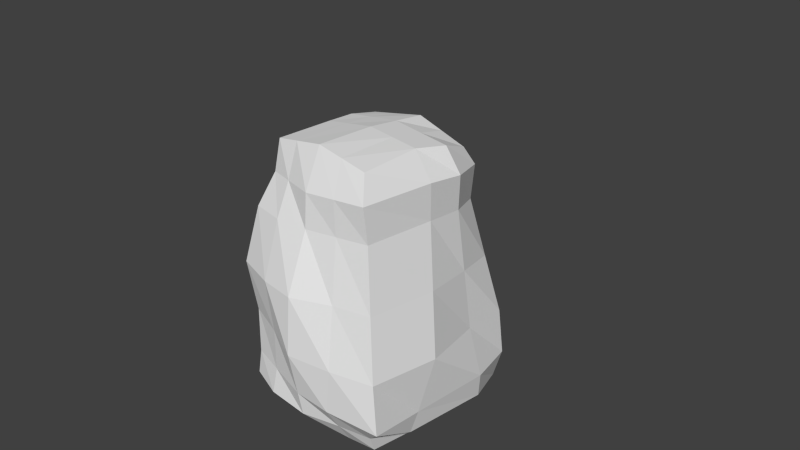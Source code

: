 # Source: rockTile_src.blend  (saved by Blender 2.68.0; exported with 4.5.12 LTS)
import bpy
from mathutils import Matrix  # noqa: F401  (used for matrix-valued properties, if any)

bpy.ops.wm.read_factory_settings(use_empty=True)
scene = bpy.context.scene
scene.name = 'Scene'

# ---- collections
col_collection_1 = bpy.data.collections.new('Collection 1'); scene.collection.children.link(col_collection_1)
col_collection_1.hide_render = True
col_collection_1.hide_viewport = True
col_collection_2 = bpy.data.collections.new('Collection 2'); scene.collection.children.link(col_collection_2)

# ---- world
world_world = bpy.data.worlds.new('World'); scene.world = world_world
world_world.color = (0.05088, 0.05088, 0.05088)
world_world.use_sun_shadow = False
world_world.sun_shadow_jitter_overblur = 0.0
world_world.cycles.sampling_method = 'MANUAL'
world_world.cycles.sample_map_resolution = 256

# ---- cameras
cam_camera = bpy.data.cameras.new('Camera')
cam_camera.clip_end = 100.0
cam_camera.lens = 35.0
cam_camera.sensor_width = 32.0
cam_camera.sensor_height = 18.0
cam_camera.ortho_scale = 7.314
cam_camera.dof.focus_distance = 0.0
cam_camera.dof.aperture_fstop = 128.0

# ---- meshes
me_cube_001 = bpy.data.meshes.new('Cube.001')
me_cube_001.from_pydata([(-1.153, 0.7609, 0.007735), (1.005, -0.5001, 0.2115), (0.185, 1.044, 0.9638), (0.4373, 1.018, 0.6416), (0.4997, 1.005, 0.6419), (0.7626, 1.134, 0.2157), (1.042, 0.1889, 0.6439), (0.9874, 1.014, 0.2055), (0.7114, 1.052, 0.6428), (1.043, 0.5657, 0.2126), (1.03, 0.3139, 0.642), (1.045, 0.4414, 0.2131), (0.9805, 0.9418, 0.2055), (1.038, -1.035, -0.2142), (1.034, -0.06129, -0.2131), (1.164, -0.1221, -0.6254), (1.007, -0.2498, -0.0004602), (1.065, -0.373, -0.2122), (1.194, -0.9208, -0.7752), (1.282, -1.095, -1.156), (0.8434, -1.263, -0.6201), (1.271, -0.3423, -1.243), (1.324, -0.7278, -1.452), (1.271, -0.7928, -0.8779), (1.105, -1.098, -0.6432), (1.179, -0.96, -0.7508), (1.308, -1.071, -1.189), (1.344, -0.626, -1.012), (1.244, -1.17, -1.1), (0.8677, 0.8927, 0.6213), (0.9965, 0.6682, 0.6351), (1.008, 0.5603, 0.6399), (1.041, 0.3141, 1.073), (1.049, 0.1876, 1.075), (0.867, 0.883, 1.041), (0.4957, 1.003, 1.07), (-0.00221, 0.7355, 1.676), (0.2495, 0.4996, 1.71), (-0.4988, 0.2501, 1.709), (-0.25, 0.5, 1.711), (-0.8287, 0.2339, 1.593), (-0.6791, 0.2496, 1.645), (-0.5382, -1.274, 0.02812), (-0.6384, 0.6381, 1.625), (-1.108, -0.508, 0.01137), (-0.9775, 0.9509, 0.6264), (-0.8731, -0.6449, 1.211), (-0.6746, -0.8757, 1.227), (-0.751, 0.9328, 1.052), (-1.12, -0.8058, 0.4372), (-0.9978, -0.2501, 1.282), (-0.4811, -0.919, 1.264), (-0.8569, -0.8568, 1.202), (-0.8768, 0.8578, 1.039), (-0.6951, -0.7171, 1.633), (-0.8386, -0.7211, 1.409), (-0.7132, -0.7909, 1.395), (-0.8063, -0.6513, 1.534), (-0.6588, -0.8471, 1.578), (-0.7883, -0.7636, 1.385), (7.358e-09, -1.0, 1.283), (-0.2496, -0.747, 1.708), (-0.6806, -0.2378, 1.617), (-0.25, -0.25, 1.711), (-0.7091, 0.9703, 0.8414), (-0.2522, 1.058, 0.8551), (-0.8792, 0.8528, 0.8207), (-0.3727, 0.9906, 1.282), (-0.4843, 0.9339, 1.64), (-0.7915, 0.4617, 1.601), (-0.9098, 0.6714, 1.249), (-0.9938, 0.2496, 1.28), (-1.069, 0.7768, 0.4272), (-0.7795, 0.8869, 1.255), (-0.9057, 1.016, 0.4282), (-0.9674, 0.4891, 1.267), (-0.8887, 0.8813, 1.253), (-0.6447, 0.9137, 1.451), (-0.125, 1.0, 1.283), (1.061, 0.506, -0.0009769), (1.009, 1.043, -0.001321), (0.4994, 1.0, 0.8557), (-0.5098, 1.221, -0.83), (0.5051, 1.2, -0.8546), (1.124, 0.8169, -0.8494), (0.9597, 0.6896, 0.8374), (1.029, 0.2507, 0.8567), (1.009, 2.185e-05, -0.0005641), (1.012, -0.1202, 0.4286), (1.009, -0.2499, 0.8565), (0.8961, -0.8755, 0.847), (0.8329, 0.8579, 0.8305), (-0.0008205, 1.034, 0.8555), (-0.0003031, 1.106, -0.8588), (0.996, -0.3734, 1.283), (0.4989, 0.499, 1.709), (-0.06186, 1.041, 0.6397), (1.054, 0.3775, 1.289), (0.8762, 0.4868, 1.616), (-7.339e-07, 0.5, 1.711), (0.4617, 0.9093, 1.577), (0.9039, -0.4788, 1.62), (0.4948, -0.9387, 1.653), (0.5, 0.0, 1.711), (0.4969, 1.155, 0.002975), (0.7423, 1.067, 0.4255), (0.6909, 0.9427, 1.243), (0.25, 1.0, 1.283), (0.6977, -0.9496, 1.256), (0.9212, 0.8277, 0.4137), (0.9217, 0.807, 1.247), (-0.1244, 1.041, 0.4248), (0.9079, 0.9105, 1.24), (0.4876, 0.9993, 1.277), (0.0, 1.0, 1.283), (0.9406, 0.6581, 1.444), (0.2474, 0.739, 1.691), (0.7188, 0.2504, 1.666), (-0.2489, 0.7188, 1.648), (0.6451, 0.6535, 1.547), (0.7143, -0.7239, 1.662), (1.002, -0.4949, 0.8557), (0.9933, -0.5598, 1.068), (0.9474, -0.4751, 0.4263), (0.9114, -0.5936, 1.272), (0.8709, -0.6925, 1.26), (0.9182, -0.9431, 1.258), (0.8049, -0.6912, 1.341), (0.8104, -0.62, 1.437), (0.4936, -0.9773, 1.276), (0.2499, -0.9866, 1.281), (0.2528, -0.7173, 1.636), (1.035, -0.339, 0.7504), (1.069, 0.1244, 1.293), (1.035, -0.06308, 1.072), (0.7154, -0.249, 1.656), (-0.4915, -0.7389, 1.695), (-0.2402, -0.8827, 1.621), (-0.1244, -0.9772, 1.488), (-0.3715, -0.9593, 1.474), (-0.6056, -0.9609, 1.471), (8.5e-05, -0.7457, 1.706), (0.2522, -0.9336, 1.468), (0.1274, -0.9517, 1.475), (0.255, -0.8788, 1.605), (0.4952, -0.7131, 1.607), (0.5817, -0.9458, 1.465), (0.8316, -0.6747, 1.594), (0.7974, -0.7052, 1.399), (0.25, -0.4997, 1.71), (0.25, 0.25, 1.711), (-0.25, 0.25, 1.711), (0.25, -0.25, 1.711), (0.125, -0.25, 1.711), (0.0, 0.25, 1.711), (0.25, 0.0, 1.711), (0.0, -0.25, 1.711), (-0.2488, 8.371e-05, 1.709), (0.7231, -0.4944, 1.649), (-0.2417, -0.4945, 1.701), (0.9782, -0.1854, 1.474), (0.8824, -0.2382, 1.605), (0.7187, 0.00289, 1.677), (1.011, -0.1251, 1.285), (0.9822, 0.06417, 1.479), (0.9843, 0.1886, 1.484), (0.9401, 0.2529, 1.662), (0.968, 0.4366, 1.476), (-0.9637, 0.001616, 1.24), (-0.8713, -0.5611, 1.391), (-0.6802, -0.484, 1.628), (-0.4905, -0.2444, 1.699), (-0.8722, -0.2393, 1.585), (0.4995, 0.2496, 1.71), (1.022, 0.6222, 1.283), (0.25, -1.0, 1.07), (0.3749, -0.9936, 1.068), (0.5, -0.25, 1.711), (0.6198, -0.9928, 1.068), (0.927, -0.8285, 1.062), (0.9667, -0.4286, 1.068), (0.9991, -0.3123, 1.07), (0.6024, 1.051, 1.078), (0.9306, 0.9567, 0.4106), (0.6922, 1.038, 0.8547), (0.7735, 0.9213, 1.051), (0.7916, 0.9384, 0.6248), (0.3709, 1.055, 1.072), (0.2362, 0.9558, 1.627), (0.4786, 0.7016, 1.637), (0.8749, 0.8339, 0.6225), (0.8727, 0.8302, 1.043), (1.001, 0.6188, 0.4251), (1.039, 0.5572, 1.069), (1.008, 0.4988, 0.854), (0.9065, 0.7474, 0.6304), (1.02, 0.6586, 1.061), (0.9411, 0.7445, 1.051), (0.1228, 0.9855, 1.462), (0.5607, 0.8551, 1.361), (0.7276, 0.9838, 0.9534), (1.009, -0.2401, 0.4276), (0.9417, -0.9218, 0.4221), (0.7056, -0.9024, 0.4191), (0.5495, -1.309, -0.8365), (-0.016, -1.468, -0.8544), (0.4964, -1.072, 0.004475), (-0.2804, -1.2, -0.4174), (0.2491, -1.068, 0.4305), (-0.2495, -1.117, 0.4575), (0.3717, -1.03, 0.2141), (0.002572, -1.088, 0.4464), (0.6942, -0.8996, 0.6362), (0.9367, -0.6773, 0.6335), (1.023, -0.7602, 0.2123), (1.041, -0.2434, 0.2118), (1.038, -0.3036, 0.6435), (1.014, -0.5002, -0.0004488), (1.214, 0.001573, -0.8269), (1.131, 0.2515, -0.8343), (1.322, -0.004652, -1.923), (1.111, 0.5042, -0.8512), (1.143, 1.192, -0.8479), (0.5592, 0.5494, -2.312), (0.5457, 1.293, -1.874), (0.9292, 1.311, -1.34), (1.239, 1.017, -1.294), (1.037, -0.3731, 0.1057), (1.054, -0.5025, -0.4268), (1.113, -0.2457, -0.424), (1.012, -0.7551, -0.2147), (1.191, -1.144, -0.8497), (1.27, -0.9962, -0.9607), (0.7968, -1.207, -0.4064), (0.8406, -1.237, -1.317), (1.042, -1.056, -0.4277), (0.5139, -1.295, -0.4003), (0.2274, -1.393, -0.3925), (-0.03672, -1.414, -0.3871), (1.099, -0.9263, -0.5361), (0.2282, -1.411, -0.1675), (1.12, -0.8467, -0.5887), (1.179, -0.7165, -0.6827), (0.5893, -0.588, -2.254), (1.349, -0.8673, -1.079), (1.3, -0.5599, -1.301), (-0.2829, -0.5738, -2.4), (1.361, -1.008, -1.249), (0.5039, -1.136, -1.825), (0.01314, -0.596, -2.395), (-0.6188, -1.293, -1.857), (1.172, -0.5173, -1.958), (0.249, -1.226, -1.295), (-0.2693, -1.293, -1.317), (0.3621, -1.266, -1.567), (-0.006266, -1.28, -1.31), (1.294, -1.195, -1.35), (1.346, -1.146, -1.417), (0.2981, -0.872, -2.182), (0.7499, -1.008, -0.001481), (1.237, -0.6527, -0.7287), (1.31, -0.856, -0.9444), (1.339, -0.3847, -0.9448), (1.227, -0.2447, -0.6229), (1.304, -0.3136, -0.7802), (1.374, -1.081, -1.482), (1.348, -0.8956, -1.603), (1.343, -1.145, -1.559), (0.89, -1.319, -0.8338), (0.8341, -0.8673, -2.122), (1.368, -0.2606, -1.744), (1.363, 0.5501, -1.264), (1.259, 0.00661, -1.354), (1.241, -0.1246, -1.185), (1.318, -0.2554, -1.059), (1.142, 0.003742, -0.6227), (1.058, -0.1226, -0.4255), (1.053, 0.3765, -0.425), (1.013, 0.2503, -0.427), (1.008, 0.1256, -0.4267), (1.092, -0.2464, -0.3204), (1.154, 0.2527, -1.04), (1.334, 0.6956, -1.26), (1.125, 0.066, -0.625), (1.082, -0.309, -0.2129), (1.024, 0.1871, -0.2132), (1.059, 0.3114, -0.2118), (1.043, 0.1255, 0.0005711), (1.059, 0.1875, 0.2149), (1.054, 0.1272, 0.4311), (1.028, 0.3767, 0.4272), (1.059, -0.02631, 0.5413), (1.049, 0.09379, 0.1076), (1.025, 0.03137, 0.1072), (1.018, 0.438, 0.6403), (1.065, -0.05743, 0.6501), (1.333, 0.2713, -1.661), (1.297, 0.5437, -1.849), (1.288, 0.8544, -1.272), (1.182, 1.152, -1.306), (1.373, 0.7168, -1.73), (0.9364, 0.9284, -2.051), (1.396, 0.9362, -1.59), (1.376, 1.031, -1.59), (1.207, 0.4545, -1.033), (1.196, 0.7453, -1.045), (1.095, 0.567, -0.6423), (1.066, 0.6313, -0.4282), (0.7805, 1.169, -0.4281), (1.103, 0.952, -0.4257), (1.08, 1.084, -0.4256), (1.091, 0.535, -0.534), (1.061, 0.8334, -0.2152), (1.028, 0.3139, 0.2141), (1.032, 0.6901, 0.2135), (0.241, 1.112, -0.4269), (0.2725, 1.185, -1.322), (0.5931, 1.285, -1.347), (0.5036, 1.169, -0.4277), (0.006615, 1.121, -1.302), (0.001382, 1.134, -0.4199), (0.8514, 1.255, -0.8497), (0.2758, 1.246, -1.823), (0.2499, 1.128, -0.86), (0.9343, 1.254, -1.833), (0.2513, 1.108, 0.004843), (0.2504, 1.047, 0.4269), (0.3746, 1.034, 0.4274), (0.4994, 1.009, 0.428), (0.2499, 1.006, 0.8557), (1.019, 1.189, -0.6368), (0.9956, 1.214, -1.066), (0.6622, 1.197, -1.073), (0.3787, 1.131, -0.6436), (0.1248, 1.047, -1.072), (0.638, 1.232, -0.6402), (1.168, 1.289, -1.594), (0.3775, 1.094, -1.076), (0.638, 1.234, -0.2109), (0.7649, 1.186, 0.003209), (1.084, 0.7621, -0.0008786), (0.8135, 1.388, -1.621), (0.6155, 1.047, 0.6446), (0.4253, 1.366, -1.604), (0.3736, 1.14, -0.2111), (0.8694, 1.05, 0.2087), (0.1214, 1.116, -0.6446), (0.8973, 1.103, -0.2153), (0.6241, 1.105, 0.2173), (1.347, 1.109, -1.587), (0.375, 1.0, 0.6417), (0.1242, 1.044, 1.07), (0.1256, 1.018, 0.6411), (-0.2364, 1.205, -0.4075), (-0.8, 1.265, -0.8299), (-0.3745, 1.074, 0.4257), (-0.6295, 1.049, 0.4281), (-0.4904, 1.26, -0.4016), (0.0006872, 1.028, 0.4265), (0.06211, 1.019, 0.3199), (-0.03173, 1.039, 0.3182), (-0.3124, 1.011, 0.2139), (-0.6891, 1.041, 0.2159), (-1.057, 1.1, -0.8446), (-1.216, 0.5088, 0.02438), (-1.203, 0.8422, -0.4167), (-0.9177, 1.104, -0.4146), (-0.6307, 1.265, -0.403), (-1.059, 1.032, 0.4294), (-0.6897, 1.132, -0.205), (-1.051, 1.043, -0.4212), (0.9255, -0.9258, 1.061), (-0.7513, 1.045, 0.003098), (-0.2476, 1.03, 0.003037), (-0.1162, 1.113, -0.2025), (-1.06, 0.8982, -0.2095), (0.1249, 1.148, -0.2058), (-1.07, 0.8952, 0.2157), (0.1238, 1.031, 0.2133), (-0.3666, 1.102, -0.2008), (-0.09525, 1.048, 0.9622), (-0.5715, 1.083, 0.6438), (-0.5381, 0.9298, 1.057), (-0.4959, 1.006, 0.8526), (-0.2427, 1.196, -0.6265), (-0.2456, 1.101, -0.8462), (-0.3626, 1.23, -0.619), (-0.1241, 1.027, -1.067), (-0.2489, 1.093, -1.295), (-0.5804, 0.5734, -2.184), (-0.8848, 0.571, -2.169), (-0.5041, 1.262, -1.882), (-1.16, 0.5479, -1.783), (-0.7864, 1.136, -1.291), (-1.258, 0.9159, -1.365), (-0.9648, 1.116, -1.32), (-1.305, 0.7636, -1.603), (-0.6367, 1.215, -1.59), (-1.124, 1.109, -1.331), (-0.2497, 1.078, -1.06), (0.1584, 1.288, -1.583), (-0.1026, 1.259, -1.605), (-0.2408, 1.281, -1.895), (-0.5056, 1.118, -1.278), (-0.6466, 1.234, -1.042), (-0.3652, 1.261, -1.609), (-0.3803, 1.16, -1.049), (-0.7781, 1.143, -1.792), (-1.022, 1.148, -1.57), (-0.6973, 0.9318, -2.098), (-0.9002, 0.8997, -2.048), (-0.4032, 1.031, -2.097), (-0.02243, 0.5629, -2.356), (-0.2596, 1.054, -2.092), (-0.2677, 0.2551, -2.264), (0.2814, 0.9929, -2.097), (-1.044, 0.8441, -1.799), (-0.5394, 0.9791, -2.082), (-0.2803, 0.5304, -2.168), (-0.5397, 0.2771, -2.137), (-1.171, 0.8308, -1.775), (-1.251, 1.038, -1.591), (-1.071, 0.9354, -1.074), (-0.6482, 1.29, -0.6116), (-0.9776, 0.709, 0.8471), (-0.9999, 0.6248, 0.6417), (-1.059, 0.2499, 0.4265), (-1.27, 0.2588, -0.4108), (-1.084, -0.2505, 0.4315), (-1.342, -0.248, -0.3902), (-1.07, 0.312, 0.3192), (-1.103, 0.3745, 0.2187), (-1.06, 0.001026, 0.4284), (-1.254, 0.2503, 0.04472), (-1.224, -0.2647, 0.05459), (-1.076, 0.892, 0.6391), (-1.099, 0.6271, 0.2158), (-0.8758, 0.7416, 1.034), (-1.086, 0.5757, 0.323), (-0.9969, 0.3748, 1.068), (-1.029, 0.3749, 0.6411), (-1.339, -0.1041, -0.6195), (-1.422, -0.05749, -1.49), (-0.1883, 1.05, 0.64), (-1.179, -0.8354, -0.4157), (-1.172, -1.084, -0.8493), (-1.201, -0.9535, -1.069), (-1.04, -0.5095, -2.124), (-1.34, -0.5061, -1.813), (-1.288, -0.8702, -1.343), (-0.9346, -1.252, -1.362), (-0.7409, -0.8877, -2.177), (-1.449, -0.6619, -1.635), (-1.197, -0.5039, -0.4118), (-1.083, -0.2761, -1.117), (-1.301, -0.2388, -1.877), (-1.155, -0.887, -1.887), (-1.293, -1.147, -1.484), (-1.218, -1.153, -1.341), (-1.149, -1.045, -1.133), (-0.6927, -0.248, -2.155), (-1.069, 0.3014, -2.042), (-0.6873, 0.2943, -2.145), (-0.4589, -0.2605, -2.422), (0.5917, -0.008118, -2.358), (0.9411, 0.2891, -2.189), (0.2889, 0.274, -2.41), (0.2947, -0.2826, -2.332), (-0.1821, -0.2811, -2.479), (0.4134, 0.9492, -2.039), (-1.296, -0.9472, -0.7329), (-0.8899, -1.225, -0.4065), (-1.179, -1.129, -0.4157), (-0.8047, -1.127, -0.847), (-0.5679, -1.212, -0.4089), (-1.086, -1.117, 0.4498), (-1.107, -0.506, 0.4326), (-1.02, -0.74, 0.8387), (-0.713, -0.9304, 0.8257), (-1.042, -1.161, -0.627), (-1.003, -1.079, -1.077), (-0.1886, 1.029, 1.069), (-1.203, -0.6661, -1.057), (-1.24, -1.015, -0.6263), (-0.9689, -1.277, -1.851), (-0.6421, -1.105, -1.065), (-0.8166, -1.425, -1.651), (-0.2713, -1.335, -0.8331), (-0.265, -1.319, -1.946), (-0.3938, -0.8149, -2.125), (-0.1194, -0.8255, -2.178), (-0.5343, -0.5128, -2.222), (-0.2529, -0.8203, -2.173), (-0.3957, -1.19, -1.052), (-0.4241, -1.426, -1.651), (-0.1385, -1.352, -1.068), (0.02039, -0.8357, -2.16), (0.2498, -1.162, -1.854), (0.5117, -1.203, -1.287), (0.2482, -1.403, -0.8642), (0.5815, -0.8809, -2.232), (0.7676, -1.089, -1.776), (1.027, -1.16, -1.068), (0.1215, -1.422, -1.089), (0.3916, -1.311, -1.074), (0.6489, -1.327, -1.584), (1.164, -0.7962, -1.844), (1.169, -1.266, -1.602), (0.666, -1.263, -1.056), (0.09799, -1.311, -1.614), (-0.4076, -1.166, -0.6304), (-0.7091, -1.209, -0.6224), (-0.1523, -1.302, -0.6294), (0.1014, -1.409, -0.6347), (1.011, -1.229, -0.6254), (0.3902, -1.244, -0.6222), (0.8921, -1.01, -0.2138), (0.6307, -1.148, -0.199), (0.7182, -1.312, -0.6105), (0.2447, -1.154, 0.02477), (-0.2567, -1.281, 0.03554), (-0.1472, -1.387, -0.1802), (-0.5234, -1.188, 0.4652), (-0.8835, -1.293, 0.0343), (-1.017, -1.18, -0.1971), (-1.033, -1.232, 0.2507), (-0.3828, -1.225, 0.2627), (-0.41, -1.216, -0.1973), (-0.7177, -1.275, 0.253), (-0.7065, -1.226, -0.1897), (-1.112, -0.6666, 0.2221), (-1.129, -0.8503, 0.01354), (-1.078, -0.6409, -0.2112), (-1.171, -1.03, 0.2392), (0.1292, -1.122, 0.2381), (-0.1179, -1.229, 0.2663), (0.09415, -1.454, -0.1633), (-0.2494, -0.9535, 0.8385), (-0.9023, -1.066, 0.6522), (-0.6494, -1.143, 0.6648), (-0.3674, -0.8902, 1.047), (-0.7521, -0.8335, 0.9959), (-0.1258, -0.9579, 1.063), (-0.3803, -1.022, 0.6452), (0.2513, -1.024, 0.8555), (0.1268, -1.04, 0.6416), (0.4809, -1.029, 0.4239), (0.7026, -0.9202, 0.8514), (0.8657, -0.9435, 0.2065), (0.3738, -1.009, 0.6417), (-0.1485, -1.371, -1.624), (0.2935, -0.5551, -2.255), (-0.2445, 0.9526, 1.641), (0.9062, 0.009624, -2.233), (0.879, -0.5934, -2.213), (0.9377, 0.575, -2.177), (-0.1897, 0.9855, 1.462), (-0.3114, 1.02, 1.068), (-0.8484, 0.5667, 1.417), (-1.266, -0.8582, -1.839), (-0.5055, -0.6985, -2.187), (-0.508, -1.099, -2.017), (-1.324, -0.9764, -1.742), (-0.9837, 0.03639, -2.082), (-0.9556, -0.1046, -2.097), (-1.46, -0.375, -1.618), (-1.339, 0.1503, -1.579), (-1.114, -0.2391, -2.067), (-1.202, 0.2752, -1.798), (-1.207, -0.3732, -1.072), (-1.235, -0.5117, -1.338), (-0.7918, 0.1635, -2.121), (-1.217, 0.4153, -1.552), (-1.297, 0.1433, -1.08), (-1.214, 0.5703, -1.324), (-1.148, 0.6752, -1.075), (-1.263, 0.3985, -1.08), (-1.298, 0.732, -0.6212), (-1.166, 0.8129, -0.8412), (-1.231, 0.4966, -1.443), (-0.8859, 1.003, -1.807), (-0.8813, 1.192, -1.068), (-0.873, 1.15, -1.675), (-1.076, 1.085, -1.09), (0.02209, 1.009, -2.081), (0.5644, 0.9339, -2.034), (1.315, 0.8763, -1.82), (1.198, 0.3874, -1.04), (1.238, 0.001939, -1.085), (1.137, -0.1341, -1.948), (1.27, 0.2646, -1.866), (1.329, -0.002524, -1.676), (1.222, 0.7441, -1.884), (1.106, 0.4132, -1.917), (1.218, 0.6695, -1.045), (1.303, 0.2726, -1.306), (1.025, -0.7566, -0.0006537), (1.335, -0.8181, -1.39), (0.6028, -1.277, -1.451), (-0.5419, -1.259, -1.079), (-0.00625, -1.177, -1.575), (-0.2708, -1.227, -1.586), (-0.6006, -1.288, -1.594), (-0.2692, -1.324, -1.07), (-1.137, -1.288, -1.636), (-1.007, -1.331, -1.645), (0.8653, -1.278, -1.075), (-1.306, -0.686, -0.6175), (-1.325, -0.2305, -0.8264), (-1.312, -0.3698, -0.613), (-1.35, -0.1153, -1.593), (-1.326, -0.2426, -1.825), (-1.001, -1.064, -1.881), (-0.8484, -1.164, -1.094), (-0.8616, -1.101, -1.95), (-1.413, -0.4518, -1.503), (-1.208, -0.1694, -1.303), (-1.216, -0.0908, -1.274), (-1.216, -0.4526, -1.202), (-1.368, -0.1358, -0.1448), (-1.258, -0.3136, -0.9397), (-1.216, 0.6771, -0.1954), (-0.4432, 1.158, -1.442), (-1.123, 0.9562, -0.6321), (0.01344, 1.167, -1.555), (-1.193, 0.7462, -0.9597), (0.5502, 1.186, -1.095), (1.157, 1.095, -1.066), (1.076, 0.4384, -0.4272), (1.058, 0.3764, -0.6398), (1.12, 1.07, -0.6372), (1.216, 0.597, -1.055), (1.312, 1.154, -1.559), (1.351, 0.4121, -1.463), (0.8757, 1.252, -1.091), (0.7494, 0.7184, -2.183), (1.169, 0.909, -1.069), (1.374, 0.6356, -1.498), (1.372, 0.7375, -1.426), (0.2866, 0.5702, -2.369), (0.1438, 0.7942, -2.234), (0.7336, 1.127, -1.976), (-0.182, 1.17, -1.967), (0.9485, -0.9347, -1.78), (1.242, -0.7028, -1.742), (0.9688, -1.175, -1.678), (0.8045, -1.161, -1.536), (0.646, -0.9897, -1.937), (1.215, -1.147, -1.561), (0.5868, -0.289, -2.268), (1.084, 0.1357, -1.957), (1.031, -0.3967, -2.048), (1.032, -0.6919, -2.052), (1.247, -0.1877, -1.416), (1.278, -0.4053, -1.481), (1.113, -0.001122, -1.937), (1.058, -0.2579, -2.004), (1.319, -0.1274, -1.551), (-0.009594, -1.359, -1.083), (0.5962, -0.9753, 0.2088), (0.1864, -1.195, 0.1356), (-1.203, -1.042, -0.1944), (-1.126, -0.9214, 0.1223), (-1.259, -0.3815, -0.1796), (-1.278, 0.123, -0.1701), (-1.06, -0.6528, 0.6464), (-0.8689, -0.7441, 1.001), (-0.9977, -0.3742, 1.068), (-1.029, 0.1249, 0.6411), (-1.0, 0.25, 0.8557), (-1.0, -0.25, 0.8557), (-1.042, -0.1253, 0.6436), (-0.9989, -0.1251, 1.069), (-0.9969, 0.1248, 1.068), (-0.5803, -0.8821, 1.028), (-0.9444, -0.5832, 1.043), (-1.058, -0.9019, 0.6422), (-0.775, -1.082, 0.6467), (-1.042, -0.3753, 0.6436), (-0.6048, 0.949, 1.273), (-1.07, 0.5444, 0.3732), (-0.9758, 0.6055, 1.059), (-0.8121, 1.008, 0.6375), (-1.035, 0.4685, 0.4805), (-0.6925, 1.046, 0.6424), (-0.8028, 0.8243, 1.03), (-1.323, -1.101, -1.622), (1.196, -0.5225, -1.604), (0.817, -0.9316, 1.063), (0.8177, -0.2565, -2.15), (-0.5644, -1.262, -1.331), (0.8823, 0.009009, 1.618), (-0.004419, 0.971, 1.641), (-0.4917, -0.9359, 0.8353), (-0.5003, 1.062, 0.003214), (-0.5598, -0.003869, -2.271), (0.02019, 1.217, -1.816), (-0.8351, -1.231, 0.4668), (-1.303, 0.01712, -1.827), (-0.4976, 0.0001674, 1.708), (-0.8604, -0.4709, 1.568), (-0.5224, -1.23, -0.8348), (-1.0, 0.0, 0.8557), (-0.9288, -0.9253, 0.815), (-0.4834, -0.489, 1.69), (0.0004949, -1.009, 0.8493), (0.5008, -0.497, 1.682), (-0.4998, 0.4999, 1.711), (-1.262, 0.2628, -1.304), (-1.0, 0.5, 0.8557), (-0.4659, -0.8667, 1.584), (-1.314, 0.5579, -0.8453), (0.4975, -0.9993, 0.8555), (0.0, -0.5, 1.711), (-0.2494, -0.9771, 1.282), (-0.9603, -0.4725, 1.261), (-0.009965, -0.003773, -2.343), (-1.002, 1.0, 0.0002798), (1.271, -0.262, -1.94), (0.002055, 1.092, 0.004476), (-1.31, -0.5177, -0.8263), (-0.9986, -0.499, 0.8551), (0.9524, -0.6066, 1.065), (-1.2, -0.1119, -1.061), (-1.278, -0.2485, -1.344), (0.0007771, -1.273, -1.955), (0.005139, -0.889, 1.629), (-0.8582, -0.0007486, 1.579), (0.0, 0.0, 1.711), (1.031, -1.009, -0.001383), (-1.147, -1.177, 0.02387), (-0.006074, -1.342, 0.05281), (-1.279, -0.01311, 0.0678), (0.7364, -0.8279, 1.528), (0.7503, 0.7528, 1.426), (-0.7626, 0.7633, 1.537), (-0.751, -0.7551, 1.503), (1.135, -1.099, -1.771), (1.221, 1.168, -1.781), (-1.239, 0.5699, -0.4085), (-1.383, 0.03118, -0.8469), (-1.085, 1.072, -1.753), (-1.18, -1.166, -1.82)], [], [(372, 717, 362), (2, 187, 329), (2, 92, 351), (3, 327, 350), (3, 81, 4), (693, 543, 537), (721, 678, 476), (223, 465, 464), (46, 675, 477), (250, 486, 484), (232, 26, 247), (4, 328, 327), (220, 650, 590), (711, 625, 575), (705, 537, 209), (731, 535, 520), (192, 294, 290), (64, 383, 381), (732, 432, 426), (717, 372, 369), (4, 81, 342), (694, 379, 357), (225, 336, 324), (719, 374, 373), (389, 418, 414), (735, 43, 68), (5, 105, 345), (731, 536, 240), (388, 406, 399), (352, 359, 358), (692, 36, 116), (74, 682, 356), (5, 339, 348), (730, 525, 475), (6, 86, 295), (69, 40, 41), (42, 529, 474), (6, 289, 10), (204, 518, 236), (7, 80, 345), (92, 358, 96), (394, 422, 398), (67, 557, 382), (7, 183, 12), (703, 666, 477), (251, 651, 718), (222, 627, 299), (392, 420, 416), (725, 497, 254), (93, 334, 319), (391, 407, 397), (741, 582, 407), (720, 609, 441), (8, 184, 186), (204, 515, 499), (717, 377, 368), (720, 620, 454), (8, 105, 342), (44, 476, 428), (65, 383, 382), (9, 79, 314), (365, 577, 739), (389, 410, 409), (366, 369, 367), (9, 192, 11), (289, 6, 295), (10, 290, 294), (731, 521, 238), (44, 531, 530), (192, 9, 314), (90, 547, 212), (11, 290, 313), (183, 7, 345), (12, 109, 314), (13, 235, 230), (13, 729, 516), (714, 540, 537), (14, 276, 279), (702, 668, 432), (14, 87, 284), (15, 229, 263), (697, 525, 523), (693, 540, 51), (15, 218, 275), (16, 87, 227), (64, 684, 682), (721, 675, 715), (730, 524, 523), (471, 479, 473), (16, 217, 284), (703, 541, 52), (17, 217, 228), (50, 667, 715), (17, 229, 280), (703, 538, 478), (703, 676, 475), (693, 539, 522), (18, 232, 242), (18, 241, 25), (47, 541, 478), (19, 232, 28), (705, 542, 537), (19, 256, 26), (20, 268, 514), (49, 676, 477), (20, 233, 518), (21, 273, 274), (21, 245, 653), (22, 266, 687), (22, 245, 597), (23, 244, 260), (23, 242, 261), (24, 231, 239), (24, 235, 514), (25, 239, 231), (241, 18, 242), (256, 19, 28), (26, 257, 247), (27, 262, 260), (27, 244, 245), (232, 18, 25), (28, 231, 502), (29, 183, 186), (29, 91, 190), (30, 192, 195), (30, 85, 31), (692, 552, 118), (694, 356, 355), (316, 343, 322), (430, 683, 680), (721, 665, 477), (85, 30, 195), (31, 194, 294), (68, 552, 556), (727, 40, 71), (707, 38, 151), (72, 425, 424), (66, 685, 64), (32, 86, 193), (99, 39, 151), (702, 670, 667), (73, 48, 685), (732, 434, 428), (32, 97, 33), (69, 558, 75), (66, 53, 685), (717, 368, 74), (72, 438, 680), (70, 558, 735), (97, 32, 193), (33, 133, 134), (430, 680, 431), (34, 91, 185), (67, 556, 78), (104, 338, 318), (34, 112, 191), (35, 113, 182), (35, 81, 187), (222, 330, 310), (92, 2, 329), (36, 99, 116), (36, 692, 118), (694, 372, 362), (37, 95, 116), (328, 4, 342), (104, 339, 338), (184, 8, 342), (37, 99, 150), (38, 699, 151), (38, 707, 41), (39, 99, 118), (296, 633, 595), (712, 547, 178), (39, 707, 151), (88, 293, 287), (40, 69, 71), (79, 313, 288), (40, 727, 41), (41, 727, 699), (111, 361, 355), (41, 707, 69), (705, 545, 544), (96, 380, 92), (390, 416, 410), (80, 347, 338), (43, 707, 68), (43, 735, 69), (45, 66, 74), (45, 368, 435), (73, 685, 76), (67, 679, 77), (48, 73, 382), (48, 64, 685), (53, 66, 437), (53, 76, 685), (707, 39, 118), (438, 72, 436), (99, 36, 118), (79, 11, 313), (438, 431, 680), (439, 71, 75), (439, 709, 669), (440, 709, 425), (440, 426, 668), (443, 65, 96), (84, 309, 307), (353, 379, 373), (79, 340, 314), (443, 111, 355), (326, 352, 329), (481, 78, 380), (481, 65, 557), (552, 68, 118), (552, 692, 556), (81, 35, 182), (89, 295, 86), (693, 674, 478), (556, 67, 68), (709, 440, 668), (694, 362, 356), (556, 692, 78), (557, 67, 78), (107, 351, 114), (557, 65, 382), (558, 69, 735), (558, 70, 75), (64, 48, 382), (76, 53, 437), (91, 29, 186), (113, 35, 187), (684, 64, 381), (684, 356, 682), (699, 38, 41), (78, 481, 557), (683, 430, 426), (683, 425, 680), (682, 74, 66), (356, 684, 381), (681, 709, 75), (681, 70, 424), (425, 683, 426), (245, 22, 687), (431, 438, 436), (244, 23, 261), (679, 73, 77), (679, 67, 382), (678, 428, 476), (678, 721, 670), (676, 49, 475), (676, 703, 477), (675, 46, 715), (675, 721, 477), (674, 693, 51), (674, 47, 478), (673, 702, 168), (673, 71, 669), (672, 50, 168), (672, 702, 667), (671, 702, 432), (671, 428, 670), (428, 671, 432), (670, 721, 667), (86, 32, 33), (71, 673, 168), (133, 33, 97), (669, 709, 668), (709, 439, 75), (668, 426, 432), (702, 672, 168), (667, 721, 715), (666, 703, 52), (666, 46, 477), (665, 721, 476), (665, 49, 477), (664, 732, 433), (664, 427, 619), (663, 44, 434), (663, 429, 453), (662, 530, 531), (662, 730, 533), (661, 444, 472), (660, 731, 519), (660, 210, 534), (659, 203, 210), (659, 206, 259), (658, 205, 495), (658, 255, 503), (657, 270, 591), (657, 272, 653), (656, 689, 589), (656, 718, 651), (655, 220, 589), (655, 553, 650), (654, 245, 687), (654, 270, 653), (272, 657, 591), (245, 21, 274), (99, 37, 116), (652, 251, 506), (652, 269, 554), (651, 251, 554), (718, 656, 589), (553, 655, 589), (650, 465, 590), (649, 243, 467), (649, 464, 689), (648, 737, 257), (648, 256, 507), (647, 248, 500), (647, 269, 501), (646, 234, 505), (646, 501, 645), (645, 501, 737), (645, 507, 234), (644, 266, 506), (644, 251, 687), (643, 737, 501), (643, 269, 506), (642, 411, 402), (642, 696, 413), (641, 224, 324), (641, 301, 585), (640, 412, 584), (640, 415, 639), (415, 640, 584), (639, 223, 466), (638, 302, 282), (638, 271, 637), (637, 300, 302), (637, 271, 633), (636, 84, 305), (636, 226, 627), (635, 301, 555), (702, 673, 669), (635, 223, 585), (634, 321, 331), (634, 225, 332), (633, 296, 300), (633, 271, 595), (632, 738, 299), (632, 226, 349), (631, 221, 304), (631, 282, 594), (630, 309, 84), (630, 222, 310), (192, 30, 31), (629, 221, 277), (629, 278, 219), (628, 286, 277), (628, 306, 311), (627, 222, 84), (627, 226, 299), (626, 83, 332), (729, 548, 259), (626, 317, 337), (625, 422, 575), (625, 711, 578), (624, 319, 400), (624, 696, 401), (623, 365, 370), (91, 34, 191), (86, 33, 134), (623, 363, 577), (93, 346, 323), (622, 397, 403), (621, 364, 0), (621, 365, 739), (620, 723, 454), (80, 7, 12), (256, 28, 502), (620, 720, 608), (308, 330, 321), (427, 664, 433), (619, 429, 434), (618, 482, 569), (618, 724, 570), (617, 723, 708), (617, 442, 616), (112, 34, 185), (616, 442, 724), (109, 12, 183), (616, 454, 723), (615, 724, 565), (192, 31, 294), (615, 452, 570), (289, 295, 291), (183, 29, 190), (614, 451, 250), (614, 484, 612), (613, 473, 480), (613, 450, 485), (612, 742, 456), (484, 614, 250), (611, 698, 455), (611, 448, 565), (610, 724, 442), (610, 698, 565), (609, 429, 441), (609, 720, 453), (608, 740, 723), (608, 720, 441), (607, 444, 453), (712, 549, 546), (607, 720, 470), (207, 510, 487), (243, 649, 689), (725, 496, 258), (731, 534, 211), (606, 234, 502), (606, 268, 508), (250, 602, 486), (207, 521, 520), (731, 660, 534), (705, 544, 175), (471, 529, 523), (203, 546, 210), (208, 549, 544), (42, 527, 520), (605, 484, 486), (208, 534, 210), (605, 450, 604), (604, 450, 458), (604, 742, 484), (603, 487, 493), (603, 253, 495), (473, 613, 485), (602, 690, 486), (602, 250, 494), (601, 253, 494), (601, 488, 550), (600, 725, 509), (219, 587, 304), (84, 311, 306), (80, 12, 314), (729, 596, 214), (84, 306, 221), (738, 303, 302), (600, 255, 550), (599, 701, 485), (229, 15, 275), (222, 630, 84), (286, 628, 311), (219, 304, 221), (695, 419, 414), (738, 302, 300), (83, 333, 318), (719, 376, 320), (224, 343, 317), (225, 634, 331), (221, 629, 219), (599, 690, 493), (598, 234, 498), (233, 20, 514), (276, 284, 280), (87, 16, 284), (217, 596, 230), (598, 254, 505), (322, 469, 415), (217, 17, 280), (737, 648, 507), (597, 245, 244), (204, 504, 498), (737, 506, 266), (206, 659, 210), (262, 27, 245), (234, 508, 498), (206, 517, 259), (597, 265, 266), (206, 519, 240), (232, 25, 231), (233, 516, 259), (237, 513, 499), (231, 514, 268), (725, 550, 488), (596, 217, 214), (231, 24, 514), (237, 536, 238), (596, 729, 230), (595, 271, 281), (266, 22, 597), (595, 272, 296), (220, 655, 650), (220, 590, 296), (243, 551, 467), (282, 631, 304), (272, 591, 296), (594, 298, 305), (593, 465, 555), (488, 492, 490), (716, 467, 249), (234, 598, 505), (242, 23, 260), (729, 13, 230), (593, 297, 590), (246, 491, 460), (716, 468, 463), (461, 571, 563), (701, 510, 474), (592, 297, 555), (243, 500, 258), (270, 654, 687), (205, 513, 238), (592, 301, 586), (252, 504, 499), (248, 647, 501), (701, 599, 493), (249, 496, 490), (252, 509, 254), (205, 503, 499), (257, 26, 256), (239, 25, 241), (231, 28, 232), (248, 497, 258), (266, 644, 687), (233, 517, 236), (203, 548, 202), (205, 658, 503), (591, 220, 296), (590, 297, 296), (465, 650, 553), (589, 689, 553), (244, 27, 260), (589, 220, 718), (276, 14, 284), (588, 218, 273), (588, 272, 281), (587, 219, 281), (587, 271, 304), (265, 597, 244), (234, 646, 645), (586, 738, 300), (301, 592, 555), (253, 601, 550), (233, 514, 235), (223, 555, 465), (248, 505, 254), (251, 644, 506), (270, 657, 653), (297, 592, 586), (301, 641, 324), (689, 656, 651), (273, 653, 272), (245, 654, 653), (585, 223, 469), (268, 20, 518), (584, 412, 413), (218, 15, 263), (277, 285, 278), (584, 696, 415), (217, 16, 227), (278, 629, 277), (88, 292, 288), (309, 630, 310), (583, 363, 395), (583, 398, 422), (235, 13, 516), (582, 397, 407), (229, 17, 228), (272, 588, 273), (218, 588, 281), (226, 305, 298), (582, 741, 408), (283, 219, 279), (283, 276, 275), (284, 217, 280), (87, 14, 279), (285, 87, 278), (79, 288, 286), (277, 287, 285), (289, 313, 290), (287, 277, 286), (285, 293, 87), (286, 292, 287), (220, 591, 270), (288, 291, 88), (86, 294, 194), (79, 9, 11), (86, 10, 294), (291, 288, 289), (291, 89, 88), (292, 286, 288), (292, 88, 287), (293, 285, 287), (293, 88, 87), (290, 10, 289), (194, 31, 85), (295, 89, 291), (105, 5, 348), (272, 595, 281), (738, 336, 299), (321, 634, 332), (716, 466, 464), (271, 638, 282), (81, 350, 329), (226, 636, 305), (83, 337, 323), (300, 296, 297), (412, 639, 466), (297, 586, 300), (738, 586, 301), (302, 638, 637), (282, 303, 298), (303, 282, 302), (298, 349, 226), (738, 632, 349), (271, 587, 281), (298, 594, 282), (300, 637, 633), (80, 312, 309), (306, 277, 221), (307, 79, 286), (104, 348, 339), (286, 311, 307), (581, 354, 393), (307, 312, 79), (221, 631, 594), (310, 80, 309), (222, 331, 321), (311, 84, 307), (306, 628, 277), (312, 307, 309), (224, 341, 324), (290, 11, 192), (313, 289, 288), (314, 109, 192), (80, 340, 312), (327, 3, 4), (411, 642, 413), (81, 3, 350), (82, 386, 384), (104, 344, 325), (315, 333, 323), (316, 334, 323), (308, 347, 310), (83, 335, 321), (391, 405, 401), (72, 377, 0), (93, 385, 384), (308, 335, 318), (225, 331, 299), (316, 400, 319), (446, 470, 720), (316, 337, 317), (315, 346, 320), (324, 738, 301), (225, 341, 317), (315, 344, 318), (81, 329, 187), (325, 327, 104), (696, 402, 401), (327, 325, 326), (738, 349, 303), (328, 104, 327), (105, 8, 186), (326, 350, 327), (581, 395, 363), (330, 222, 321), (330, 308, 310), (301, 635, 585), (331, 222, 299), (332, 83, 321), (332, 225, 317), (333, 83, 323), (333, 315, 318), (334, 93, 323), (334, 316, 319), (335, 308, 321), (335, 83, 318), (336, 738, 324), (336, 225, 299), (337, 316, 323), (317, 626, 332), (338, 308, 318), (86, 6, 10), (339, 80, 338), (105, 348, 328), (340, 80, 314), (340, 79, 312), (341, 225, 324), (341, 224, 317), (342, 105, 328), (342, 81, 184), (343, 224, 322), (343, 316, 317), (344, 315, 325), (344, 104, 318), (345, 80, 339), (345, 105, 183), (346, 315, 323), (346, 93, 320), (347, 308, 338), (347, 80, 310), (339, 5, 345), (348, 104, 328), (349, 298, 303), (226, 632, 299), (350, 326, 329), (187, 2, 351), (351, 107, 187), (351, 92, 114), (352, 92, 329), (719, 360, 358), (717, 375, 0), (719, 378, 325), (319, 387, 93), (315, 376, 325), (111, 443, 96), (64, 682, 66), (355, 381, 65), (74, 362, 717), (702, 669, 668), (65, 443, 355), (358, 92, 352), (96, 360, 111), (359, 719, 358), (359, 352, 326), (360, 96, 358), (360, 719, 111), (361, 694, 355), (361, 111, 719), (362, 74, 356), (719, 373, 361), (354, 423, 82), (711, 575, 574), (50, 672, 667), (363, 578, 577), (580, 741, 407), (580, 409, 410), (366, 354, 363), (363, 370, 366), (367, 354, 366), (367, 694, 357), (707, 43, 69), (326, 378, 359), (369, 694, 367), (369, 366, 717), (370, 717, 366), (319, 624, 401), (365, 375, 370), (70, 437, 424), (372, 694, 369), (276, 283, 279), (373, 694, 361), (353, 374, 320), (374, 353, 373), (374, 719, 320), (375, 365, 0), (375, 717, 370), (376, 719, 325), (376, 315, 320), (377, 717, 0), (377, 72, 368), (378, 719, 359), (378, 326, 325), (379, 694, 373), (379, 353, 357), (380, 96, 65), (380, 78, 92), (381, 355, 356), (320, 384, 353), (66, 45, 435), (65, 481, 380), (383, 64, 382), (383, 65, 381), (353, 386, 357), (384, 320, 93), (385, 82, 384), (385, 387, 82), (386, 353, 384), (386, 82, 357), (387, 385, 93), (696, 400, 322), (319, 399, 387), (579, 396, 572), (696, 624, 400), (696, 584, 413), (716, 414, 412), (390, 462, 461), (393, 403, 397), (741, 398, 395), (389, 417, 411), (579, 708, 574), (393, 404, 403), (395, 581, 393), (357, 423, 367), (578, 363, 422), (397, 582, 408), (396, 579, 574), (578, 711, 577), (741, 421, 398), (393, 408, 395), (82, 406, 403), (224, 641, 585), (394, 421, 396), (399, 319, 388), (399, 82, 387), (400, 316, 322), (422, 625, 578), (696, 642, 402), (401, 388, 319), (402, 391, 401), (402, 411, 391), (365, 623, 577), (82, 404, 354), (404, 82, 403), (404, 393, 354), (405, 388, 401), (405, 391, 397), (406, 388, 403), (406, 82, 399), (363, 583, 422), (354, 581, 363), (408, 393, 397), (408, 741, 395), (409, 407, 391), (741, 420, 396), (409, 580, 407), (410, 389, 390), (737, 643, 506), (391, 417, 409), (389, 419, 390), (223, 635, 555), (224, 585, 469), (413, 389, 411), (412, 418, 413), (414, 716, 695), (412, 640, 639), (415, 696, 322), (416, 741, 410), (416, 390, 392), (417, 391, 411), (417, 389, 409), (418, 412, 414), (418, 389, 413), (419, 389, 414), (695, 463, 460), (420, 741, 416), (420, 392, 396), (421, 394, 398), (421, 741, 396), (398, 583, 395), (708, 576, 574), (423, 354, 367), (423, 357, 82), (72, 435, 368), (70, 681, 75), (425, 709, 424), (72, 680, 425), (71, 439, 669), (364, 433, 431), (732, 664, 619), (698, 611, 565), (66, 435, 424), (702, 671, 670), (723, 620, 608), (724, 618, 569), (430, 732, 426), (709, 681, 424), (431, 732, 430), (364, 436, 0), (432, 732, 428), (426, 440, 425), (433, 732, 431), (433, 364, 427), (429, 619, 427), (434, 44, 428), (435, 72, 424), (368, 45, 74), (436, 364, 431), (436, 72, 0), (437, 66, 424), (437, 70, 76), (363, 623, 370), (365, 621, 0), (577, 711, 739), (576, 708, 573), (429, 609, 453), (742, 612, 484), (441, 427, 740), (724, 610, 565), (482, 618, 570), (445, 459, 458), (454, 616, 724), (576, 711, 574), (44, 532, 531), (742, 604, 458), (445, 479, 472), (690, 602, 494), (742, 458, 457), (724, 615, 570), (390, 461, 392), (83, 626, 337), (447, 491, 451), (730, 662, 531), (442, 617, 708), (575, 394, 574), (701, 511, 473), (725, 600, 550), (447, 456, 448), (246, 492, 489), (741, 580, 410), (448, 611, 455), (740, 608, 441), (429, 663, 434), (723, 617, 616), (364, 621, 739), (455, 447, 448), (572, 392, 566), (456, 447, 451), (571, 461, 462), (457, 446, 449), (203, 659, 259), (457, 459, 446), (484, 605, 604), (459, 457, 458), (459, 445, 446), (571, 695, 563), (246, 468, 249), (452, 615, 565), (695, 462, 419), (708, 572, 566), (462, 390, 419), (463, 246, 460), (463, 695, 716), (698, 610, 442), (223, 639, 415), (251, 652, 554), (465, 593, 590), (466, 223, 464), (466, 716, 412), (467, 716, 464), (249, 551, 258), (468, 246, 463), (468, 716, 249), (469, 223, 415), (469, 322, 224), (720, 607, 453), (470, 446, 445), (273, 21, 653), (42, 528, 523), (445, 480, 473), (530, 662, 533), (205, 512, 487), (450, 480, 458), (44, 530, 476), (471, 511, 474), (689, 651, 554), (42, 526, 522), (73, 679, 382), (49, 533, 475), (49, 665, 476), (46, 666, 52), (47, 674, 51), (697, 538, 475), (479, 445, 473), (479, 471, 472), (451, 614, 612), (480, 445, 458), (450, 613, 480), (253, 603, 493), (84, 636, 627), (221, 594, 305), (269, 652, 506), (483, 444, 470), (451, 612, 456), (450, 486, 690), (485, 450, 690), (485, 701, 473), (234, 606, 508), (487, 603, 495), (253, 493, 690), (207, 512, 238), (253, 550, 255), (554, 243, 689), (701, 493, 487), (297, 593, 555), (490, 725, 488), (490, 246, 249), (491, 447, 460), (464, 649, 467), (492, 246, 490), (492, 488, 489), (450, 605, 486), (690, 599, 485), (494, 250, 488), (494, 253, 690), (495, 205, 487), (495, 253, 255), (496, 725, 490), (496, 249, 258), (497, 725, 258), (497, 248, 254), (498, 252, 254), (204, 508, 268), (252, 503, 255), (237, 515, 236), (500, 243, 269), (500, 248, 258), (269, 647, 500), (234, 507, 256), (502, 231, 268), (502, 234, 256), (503, 252, 499), (255, 658, 495), (504, 204, 499), (504, 252, 498), (505, 248, 501), (254, 598, 498), (269, 643, 501), (501, 646, 505), (507, 645, 737), (256, 648, 257), (508, 204, 498), (268, 606, 502), (509, 252, 255), (509, 725, 254), (510, 701, 487), (510, 207, 474), (511, 701, 474), (511, 471, 473), (512, 207, 487), (512, 205, 238), (513, 205, 499), (513, 237, 238), (232, 19, 26), (235, 24, 239), (515, 237, 499), (515, 204, 236), (516, 729, 259), (516, 233, 235), (517, 233, 259), (517, 206, 236), (518, 204, 268), (518, 233, 236), (519, 731, 240), (519, 206, 210), (209, 535, 211), (207, 527, 474), (521, 731, 520), (521, 207, 238), (209, 526, 520), (551, 243, 258), (471, 524, 472), (697, 528, 522), (524, 471, 523), (524, 730, 472), (525, 730, 523), (525, 697, 475), (526, 209, 522), (526, 42, 520), (527, 207, 520), (527, 42, 474), (528, 697, 523), (528, 42, 522), (529, 42, 523), (529, 471, 474), (530, 49, 476), (551, 249, 467), (44, 663, 453), (444, 532, 453), (532, 444, 531), (532, 44, 453), (533, 49, 530), (533, 730, 475), (534, 208, 211), (210, 660, 519), (535, 209, 520), (535, 731, 211), (536, 237, 240), (536, 731, 238), (209, 543, 522), (714, 542, 60), (255, 600, 509), (538, 703, 475), (539, 697, 522), (539, 693, 478), (540, 693, 537), (540, 714, 51), (541, 703, 478), (541, 47, 52), (542, 714, 537), (542, 705, 60), (543, 209, 537), (543, 693, 522), (208, 545, 211), (544, 712, 175), (545, 208, 544), (545, 705, 211), (546, 208, 210), (546, 203, 712), (547, 712, 212), (547, 90, 178), (548, 203, 259), (548, 729, 202), (549, 208, 546), (549, 712, 544), (488, 601, 494), (157, 728, 151), (699, 157, 151), (94, 163, 160), (103, 173, 150), (260, 264, 263), (218, 281, 219), (95, 173, 117), (691, 166, 117), (95, 189, 116), (91, 191, 85), (103, 155, 152), (247, 267, 265), (727, 168, 50), (704, 170, 54), (704, 171, 62), (700, 170, 62), (700, 169, 55), (46, 169, 715), (699, 171, 63), (712, 176, 175), (727, 172, 62), (700, 172, 50), (713, 159, 61), (706, 158, 135), (86, 194, 193), (737, 266, 265), (691, 161, 160), (712, 178, 129), (88, 216, 201), (60, 175, 130), (692, 198, 114), (97, 193, 174), (97, 165, 164), (729, 214, 202), (89, 181, 180), (110, 191, 112), (91, 200, 185), (133, 164, 160), (691, 162, 135), (98, 166, 165), (704, 159, 63), (728, 153, 152), (106, 185, 182), (100, 189, 119), (100, 188, 116), (85, 195, 190), (91, 186, 184), (106, 199, 734), (100, 199, 113), (85, 197, 196), (97, 174, 115), (97, 167, 165), (90, 213, 121), (124, 180, 94), (121, 216, 132), (89, 180, 122), (706, 177, 152), (728, 154, 151), (94, 160, 101), (106, 182, 113), (103, 162, 117), (101, 158, 120), (728, 156, 153), (221, 305, 84), (280, 275, 276), (279, 219, 278), (219, 283, 275), (275, 280, 229), (274, 218, 262), (245, 274, 262), (282, 304, 271), (267, 247, 257), (267, 737, 265), (103, 177, 135), (265, 244, 247), (264, 260, 262), (264, 218, 263), (263, 228, 260), (737, 267, 257), (261, 247, 244), (261, 242, 232), (260, 228, 242), (219, 275, 218), (153, 149, 152), (218, 274, 273), (713, 156, 63), (154, 99, 151), (218, 264, 262), (247, 261, 232), (242, 228, 241), (241, 230, 239), (240, 236, 206), (239, 230, 235), (230, 241, 228), (236, 240, 237), (230, 228, 217), (227, 87, 215), (227, 214, 217), (87, 279, 278), (154, 728, 150), (155, 728, 152), (216, 88, 132), (216, 121, 201), (215, 87, 201), (155, 103, 150), (214, 123, 202), (213, 123, 121), (213, 90, 202), (212, 202, 90), (212, 712, 203), (211, 705, 209), (228, 263, 229), (156, 713, 153), (202, 212, 203), (123, 213, 202), (123, 215, 201), (201, 87, 88), (201, 121, 123), (200, 91, 184), (200, 182, 185), (199, 100, 734), (199, 106, 113), (198, 107, 114), (198, 692, 188), (197, 85, 191), (197, 110, 196), (110, 197, 191), (196, 174, 193), (195, 109, 190), (194, 85, 193), (174, 196, 110), (109, 195, 192), (107, 198, 188), (190, 91, 85), (190, 109, 183), (189, 100, 116), (189, 95, 119), (188, 100, 107), (188, 692, 116), (187, 107, 113), (185, 106, 112), (182, 200, 184), (105, 186, 183), (156, 728, 63), (184, 81, 182), (85, 196, 193), (181, 89, 134), (181, 94, 180), (180, 124, 122), (94, 181, 134), (179, 90, 121), (179, 125, 126), (178, 108, 129), (177, 706, 135), (177, 103, 152), (176, 712, 129), (176, 130, 175), (175, 60, 705), (130, 176, 129), (174, 110, 115), (173, 103, 117), (173, 95, 150), (172, 727, 50), (172, 700, 62), (171, 699, 62), (171, 704, 63), (170, 700, 54), (170, 704, 62), (169, 700, 715), (169, 46, 55), (168, 727, 71), (167, 97, 115), (167, 98, 165), (166, 98, 117), (166, 691, 165), (98, 167, 115), (165, 691, 164), (164, 133, 97), (164, 691, 160), (163, 94, 134), (163, 133, 160), (162, 691, 117), (162, 103, 135), (161, 691, 135), (161, 101, 160), (101, 161, 135), (133, 163, 134), (159, 704, 61), (159, 713, 63), (158, 706, 120), (158, 101, 135), (157, 699, 63), (428, 678, 670), (733, 120, 102), (444, 661, 531), (1, 215, 123), (214, 1, 123), (1, 214, 227), (730, 661, 472), (697, 677, 538), (449, 570, 452), (122, 127, 125), (149, 153, 713), (95, 37, 150), (99, 154, 150), (388, 622, 403), (728, 155, 150), (149, 713, 131), (148, 733, 127), (148, 124, 128), (147, 101, 120), (147, 733, 128), (146, 108, 733), (146, 102, 129), (145, 102, 120), (145, 706, 131), (144, 102, 131), (144, 726, 142), (143, 726, 60), (143, 130, 142), (142, 129, 102), (661, 730, 531), (130, 143, 60), (141, 713, 61), (141, 726, 131), (140, 47, 51), (140, 710, 56), (139, 710, 51), (139, 714, 137), (138, 714, 60), (138, 726, 137), (714, 139, 51), (137, 726, 61), (136, 704, 54), (136, 710, 61), (215, 1, 227), (695, 571, 462), (724, 569, 454), (698, 563, 455), (132, 122, 121), (132, 88, 89), (460, 567, 564), (102, 145, 131), (102, 144, 142), (740, 573, 723), (726, 143, 142), (478, 677, 539), (128, 94, 101), (124, 148, 127), (127, 122, 124), (127, 733, 125), (126, 733, 108), (47, 140, 56), (677, 697, 539), (677, 478, 538), (698, 568, 461), (706, 145, 120), (394, 575, 422), (94, 128, 124), (726, 141, 61), (726, 138, 60), (708, 579, 572), (733, 126, 125), (733, 148, 128), (108, 146, 129), (119, 95, 98), (119, 734, 100), (734, 119, 98), (708, 566, 442), (115, 734, 98), (710, 137, 61), (114, 92, 78), (711, 576, 573), (574, 394, 396), (573, 740, 711), (112, 734, 110), (573, 708, 723), (101, 147, 128), (706, 152, 149), (695, 564, 563), (100, 113, 107), (448, 559, 452), (392, 568, 566), (95, 117, 98), (726, 144, 131), (720, 569, 482), (704, 136, 61), (102, 146, 733), (707, 118, 68), (622, 388, 405), (570, 449, 482), (734, 112, 106), (86, 134, 89), (569, 720, 454), (692, 114, 78), (122, 132, 89), (706, 149, 131), (568, 392, 461), (568, 698, 566), (567, 460, 447), (567, 455, 564), (392, 572, 396), (728, 157, 63), (566, 698, 442), (714, 138, 137), (565, 448, 452), (564, 695, 460), (564, 455, 563), (734, 115, 110), (733, 147, 120), (455, 567, 447), (563, 698, 461), (77, 735, 68), (713, 141, 131), (76, 735, 73), (67, 77, 68), (735, 77, 73), (735, 76, 70), (562, 742, 686), (69, 75, 71), (562, 452, 559), (452, 562, 686), (710, 140, 51), (710, 139, 137), (710, 136, 54), (129, 142, 130), (444, 483, 472), (560, 246, 489), (59, 736, 55), (59, 52, 56), (58, 710, 54), (58, 736, 56), (57, 736, 54), (57, 700, 55), (561, 250, 451), (52, 59, 55), (700, 57, 54), (55, 46, 52), (736, 59, 56), (561, 489, 488), (715, 700, 50), (559, 448, 456), (742, 562, 559), (444, 607, 470), (451, 560, 489), (250, 561, 488), (736, 58, 54), (47, 56, 52), (445, 483, 470), (732, 619, 434), (489, 561, 451), (742, 559, 456), (720, 482, 446), (727, 62, 699), (483, 445, 472), (560, 451, 491), (482, 449, 446), (397, 622, 405), (736, 57, 55), (710, 58, 56), (371, 90, 179), (90, 371, 688), (371, 126, 688), (108, 688, 126), (126, 371, 179), (688, 108, 178), (464, 553, 689), (246, 560, 491), (686, 449, 452), (686, 742, 457), (553, 464, 465), (449, 686, 457), (90, 688, 178), (243, 554, 269), (722, 121, 122), (687, 251, 270), (718, 220, 270), (251, 718, 270), (125, 722, 122), (722, 125, 179), (121, 722, 179), (427, 441, 429), (711, 740, 427), (739, 711, 427), (364, 739, 427)])
me_cube_001.use_remesh_preserve_volume = False
me_cube_001.use_remesh_preserve_attributes = False
me_cube_001.use_mirror_vertex_groups = False
me_cube_001.update()
me_cube_002 = bpy.data.meshes.new('Cube.002')
me_cube_002.from_pydata([(-0.7777, -0.7777, 1.591), (-0.7777, 0.7732, 1.542), (0.8057, 0.7824, 1.483), (0.7777, -0.7777, 1.604), (-0.5598, -0.4639, -2.224), (-0.5598, 0.6556, -2.178), (0.5598, 0.6556, -2.267), (0.5598, -0.4639, -2.261), (0.0, 0.6556, -2.38), (0.0, 0.8459, 1.669), (0.0, -0.4639, -2.38), (0.0, -0.7777, 1.721), (-0.5598, 0.09586, -2.238), (-0.7777, 0.0, 1.612), (0.5598, 0.09586, -2.38), (0.7777, 0.0, 1.67), (0.0, 0.008601, 1.734), (0.0, 0.09586, -2.38), (-0.8791, 0.8452, 1.156), (-0.8379, -0.8379, 1.155), (0.8723, 0.9201, 1.238), (0.9155, -0.9314, 1.278), (0.0, 1.015, 1.197), (0.0, -1.015, 1.19), (-0.9987, 0.0, 1.189), (1.034, 0.0, 1.316), (-0.5598, 0.3758, -2.16), (0.887, 0.3932, 1.631), (-0.8133, 0.3932, 1.6), (0.5598, 0.3758, -2.38), (0.0, 0.4272, 1.702), (0.0, 0.3758, -2.38), (-0.9957, 0.4226, 1.173), (1.061, 0.46, 1.287), (-1.201, -1.122, -1.894), (-1.026, 0.9945, -1.859), (1.136, 1.119, -1.859), (0.9623, -0.9799, -1.859), (0.0, 1.226, -1.853), (0.0, -1.281, -1.854), (-1.278, 0.0, -1.854), (1.225, -0.5396, -1.854), (-1.147, 0.5457, -1.856), (1.305, 0.6333, -1.856), (-0.9318, -0.8872, -2.101), (-0.811, 0.8317, -2.101), (0.8369, 0.8591, -2.101), (0.9379, -0.8946, -2.101), (0.0, 0.9902, -2.098), (0.0, -1.111, -2.052), (-0.9444, 0.04453, -2.098), (0.9802, 0.04453, -2.163), (-0.9397, 0.5107, -2.1), (0.9409, 0.5137, -2.1), (-1.035, 0.4537, 0.7128), (1.014, 0.4863, 0.8102), (-1.003, -1.023, 0.6925), (-0.937, 0.9075, 0.6987), (0.8309, 0.9011, 0.768), (0.9317, -0.8931, 0.8019), (0.0, 1.055, 0.7343), (0.0, -1.055, 0.7284), (-1.041, 0.0, 0.7269), (1.028, 0.0, 0.8346), (-1.296, 0.5616, -0.8792), (1.174, 0.5774, -0.8422), (-1.212, -1.03, -0.9105), (-1.138, 1.123, -0.886), (1.137, 1.193, -0.8598), (1.225, -1.134, -0.8468), (0.0, 1.114, -0.8688), (0.0, -1.444, -0.8716), (-1.38, 0.0, -0.8723), (1.358, -0.2401, -0.8313), (0.2799, 0.6556, -2.38), (0.3889, -0.7777, 1.663), (0.4029, 0.8141, 1.576), (0.2799, -0.4639, -2.316), (0.3889, 0.004301, 1.702), (0.2799, 0.09586, -2.38), (0.4361, 0.9673, 1.218), (0.4578, -0.973, 1.234), (0.4435, 0.4102, 1.666), (0.2799, 0.3758, -2.38), (0.6298, 1.31, -1.856), (0.5097, -1.11, -1.856), (0.4431, 0.8741, -2.099), (0.4689, -0.8979, -2.204), (0.4154, 0.978, 0.7511), (0.4659, -0.974, 0.7652), (0.5483, 1.21, -0.8643), (0.6326, -1.31, -0.8592), (-1.237, 0.6037, -1.5), (1.368, 0.591, -1.487), (-1.158, -1.088, -1.536), (-1.246, 1.011, -1.504), (1.2, 1.216, -1.495), (1.325, -1.187, -1.49), (0.0, 1.189, -1.494), (0.0, -1.34, -1.496), (-1.377, 0.0, -1.496), (1.271, -0.4465, -1.563), (0.6001, 1.311, -1.494), (0.5545, -1.32, -1.493), (-0.4302, 0.8057, 1.598), (-0.3096, -0.4639, -2.442), (-0.3096, 0.6556, -2.181), (-0.4302, -0.7777, 1.649), (-0.3096, 0.09586, -2.296), (-0.4302, 0.003843, 1.667), (-0.4635, -0.9169, 1.171), (-0.4863, 0.9209, 1.175), (-0.3096, 0.3758, -2.234), (-0.4499, 0.4084, 1.646), (-0.6641, -1.272, -1.876), (-0.6973, 1.162, -1.856), (-0.5154, -0.8935, -2.1), (-0.5172, 0.9828, -2.1), (-0.494, -1.099, 0.7086), (-0.5183, 0.9734, 0.7146), (-0.5994, -1.215, -0.8931), (-0.6292, 1.267, -0.8783), (-0.6405, -1.201, -1.518), (-0.6725, 1.199, -1.499), (-1.219, 0.5077, -0.08319), (1.094, 0.5319, -0.01598), (-1.169, -1.174, -0.109), (-1.037, 1.015, -0.09366), (0.9669, 1.059, -0.0459), (1.078, -1.014, -0.02244), (0.0, 1.121, -0.06725), (0.0, -1.37, -0.07159), (-1.333, 0.0, -0.07271), (1.193, -0.1201, 0.001636), (0.4819, 1.186, -0.05658), (0.5492, -1.142, -0.04702), (-0.5467, -1.323, -0.09227), (-0.5738, 1.12, -0.08186)], [], [(32, 18, 1, 28), (80, 20, 2, 76), (25, 21, 3, 15), (110, 19, 0, 107), (82, 76, 2, 27), (112, 106, 5, 26), (111, 22, 9, 104), (81, 23, 11, 75), (113, 104, 9, 30), (83, 74, 8, 31), (19, 24, 13, 0), (33, 25, 15, 27), (75, 78, 15, 3), (105, 108, 12, 4), (107, 109, 16, 11), (77, 79, 17, 10), (54, 57, 18, 32), (88, 58, 20, 80), (63, 59, 21, 25), (118, 56, 19, 110), (119, 60, 22, 111), (89, 61, 23, 81), (56, 62, 24, 19), (55, 63, 25, 33), (24, 32, 28, 13), (78, 82, 27, 15), (108, 112, 26, 12), (109, 113, 30, 16), (79, 83, 31, 17), (20, 33, 27, 2), (62, 54, 32, 24), (58, 55, 33, 20), (52, 45, 35, 42), (86, 46, 36, 84), (51, 47, 37, 41), (116, 44, 34, 114), (117, 48, 38, 115), (87, 49, 39, 85), (44, 50, 40, 34), (53, 51, 41, 43), (50, 52, 42, 40), (46, 53, 43, 36), (26, 5, 45, 52), (74, 6, 46, 86), (14, 7, 47, 51), (105, 4, 44, 116), (106, 8, 48, 117), (77, 10, 49, 87), (4, 12, 50, 44), (29, 14, 51, 53), (12, 26, 52, 50), (6, 29, 53, 46), (124, 127, 57, 54), (134, 128, 58, 88), (133, 129, 59, 63), (136, 126, 56, 118), (137, 130, 60, 119), (135, 131, 61, 89), (126, 132, 62, 56), (125, 133, 63, 55), (132, 124, 54, 62), (128, 125, 55, 58), (92, 95, 67, 64), (102, 96, 68, 90), (101, 97, 69, 73), (122, 94, 66, 120), (123, 98, 70, 121), (103, 99, 71, 91), (94, 100, 72, 66), (93, 101, 73, 65), (100, 92, 64, 72), (96, 93, 65, 68), (22, 80, 76, 9), (30, 9, 76, 82), (21, 81, 75, 3), (29, 6, 74, 83), (11, 16, 78, 75), (7, 14, 79, 77), (60, 88, 80, 22), (59, 89, 81, 21), (16, 30, 82, 78), (14, 29, 83, 79), (48, 86, 84, 38), (47, 87, 85, 37), (8, 74, 86, 48), (7, 77, 87, 47), (130, 134, 88, 60), (129, 135, 89, 59), (98, 102, 90, 70), (97, 103, 91, 69), (42, 35, 95, 92), (84, 36, 96, 102), (41, 37, 97, 101), (114, 34, 94, 122), (115, 38, 98, 123), (85, 39, 99, 103), (34, 40, 100, 94), (43, 41, 101, 93), (40, 42, 92, 100), (36, 43, 93, 96), (38, 84, 102, 98), (37, 85, 103, 97), (23, 110, 107, 11), (31, 8, 106, 112), (18, 111, 104, 1), (28, 1, 104, 113), (10, 17, 108, 105), (0, 13, 109, 107), (61, 118, 110, 23), (57, 119, 111, 18), (17, 31, 112, 108), (13, 28, 113, 109), (49, 116, 114, 39), (45, 117, 115, 35), (10, 105, 116, 49), (5, 106, 117, 45), (131, 136, 118, 61), (127, 137, 119, 57), (99, 122, 120, 71), (95, 123, 121, 67), (39, 114, 122, 99), (35, 115, 123, 95), (64, 67, 127, 124), (90, 68, 128, 134), (73, 69, 129, 133), (120, 66, 126, 136), (121, 70, 130, 137), (91, 71, 131, 135), (66, 72, 132, 126), (65, 73, 133, 125), (72, 64, 124, 132), (68, 65, 125, 128), (70, 90, 134, 130), (69, 91, 135, 129), (71, 120, 136, 131), (67, 121, 137, 127)])
_uv = me_cube_002.uv_layers.new(name='UV coord')
_uv.uv.foreach_set('vector', [0.2936, 0.5569, 0.3005, 0.5182, 0.336, 0.5309, 0.332, 0.5649, 0.4433, 0.5066, 0.4821, 0.5168, 0.4713, 0.5417, 0.4345, 0.5389, 0.4951, 0.6086, 0.4896, 0.6905, 0.4582, 0.6743, 0.4594, 0.6074, 0.3478, 0.7088, 0.3138, 0.7041, 0.3253, 0.6656, 0.3562, 0.6662, 0.4348, 0.5729, 0.4345, 0.5389, 0.4713, 0.5417, 0.4688, 0.5776, 0.4074, 0.1504, 0.4074, 0.1737, 0.387, 0.174, 0.3861, 0.1511, 0.3638, 0.4954, 0.4065, 0.4984, 0.402, 0.5374, 0.3676, 0.5335, 0.4286, 0.7108, 0.3889, 0.7132, 0.3922, 0.6657, 0.4241, 0.6703, 0.3623, 0.5666, 0.3676, 0.5335, 0.402, 0.5374, 0.3992, 0.5693, 0.4555, 0.1497, 0.4545, 0.1701, 0.4347, 0.1695, 0.4344, 0.1491, 0.2847, 0.6689, 0.2907, 0.5935, 0.3313, 0.5977, 0.3253, 0.6656, 0.4978, 0.5713, 0.4951, 0.6086, 0.4594, 0.6074, 0.4688, 0.5776, 0.4241, 0.6703, 0.4282, 0.6054, 0.4594, 0.6074, 0.4582, 0.6743, 0.414, 0.08442, 0.4084, 0.1272, 0.3876, 0.127, 0.3891, 0.08054, 0.3562, 0.6662, 0.3606, 0.6002, 0.3965, 0.6029, 0.3922, 0.6657, 0.4601, 0.08433, 0.4566, 0.1284, 0.4348, 0.1274, 0.4375, 0.08308, 0.2535, 0.5483, 0.2594, 0.5064, 0.3005, 0.5182, 0.2936, 0.5569, 0.448, 0.4647, 0.4866, 0.4724, 0.4821, 0.5168, 0.4433, 0.5066, 0.5367, 0.6096, 0.5338, 0.6911, 0.4896, 0.6905, 0.4951, 0.6086, 0.3411, 0.7526, 0.2952, 0.7477, 0.3138, 0.7041, 0.3478, 0.7088, 0.3632, 0.4537, 0.4102, 0.4583, 0.4065, 0.4984, 0.3638, 0.4954, 0.4277, 0.7524, 0.3854, 0.7536, 0.3889, 0.7132, 0.4286, 0.7108, 0.2385, 0.6812, 0.2499, 0.5894, 0.2907, 0.5935, 0.2847, 0.6689, 0.5381, 0.5656, 0.5367, 0.6096, 0.4951, 0.6086, 0.4978, 0.5713, 0.2907, 0.5935, 0.2936, 0.5569, 0.332, 0.5649, 0.3313, 0.5977, 0.4282, 0.6054, 0.4348, 0.5729, 0.4688, 0.5776, 0.4594, 0.6074, 0.4084, 0.1272, 0.4074, 0.1504, 0.3861, 0.1511, 0.3876, 0.127, 0.3606, 0.6002, 0.3623, 0.5666, 0.3992, 0.5693, 0.3965, 0.6029, 0.4566, 0.1284, 0.4555, 0.1497, 0.4344, 0.1491, 0.4348, 0.1274, 0.495, 0.5278, 0.4978, 0.5713, 0.4688, 0.5776, 0.4713, 0.5417, 0.2499, 0.5894, 0.2535, 0.5483, 0.2936, 0.5569, 0.2907, 0.5935, 0.5387, 0.5239, 0.5381, 0.5656, 0.4978, 0.5713, 0.495, 0.5278, 0.3548, 0.1637, 0.3668, 0.1897, 0.344, 0.2123, 0.3261, 0.1711, 0.4678, 0.1962, 0.4998, 0.1953, 0.5266, 0.2273, 0.4813, 0.234, 0.5157, 0.1282, 0.515, 0.05477, 0.5285, 0.03847, 0.5497, 0.07825, 0.3949, 0.04069, 0.358, 0.04148, 0.3302, 0.01606, 0.3808, 8.923e-05, 0.3908, 0.2004, 0.4319, 0.2024, 0.4312, 0.2306, 0.3746, 0.2228, 0.4786, 0.05044, 0.4421, 0.02398, 0.4431, 8.929e-05, 0.4915, 0.01622, 0.358, 0.04148, 0.3522, 0.1231, 0.3139, 0.1187, 0.3302, 0.01606, 0.512, 0.1676, 0.5157, 0.1282, 0.5497, 0.07825, 0.55, 0.1835, 0.3522, 0.1231, 0.3548, 0.1637, 0.3261, 0.1711, 0.3139, 0.1187, 0.4998, 0.1953, 0.512, 0.1676, 0.55, 0.1835, 0.5266, 0.2273, 0.3861, 0.1511, 0.387, 0.174, 0.3668, 0.1897, 0.3548, 0.1637, 0.4545, 0.1701, 0.4767, 0.1743, 0.4998, 0.1953, 0.4678, 0.1962, 0.478, 0.1299, 0.4826, 0.08573, 0.515, 0.05477, 0.5157, 0.1282, 0.414, 0.08442, 0.3891, 0.08054, 0.358, 0.04148, 0.3949, 0.04069, 0.4074, 0.1737, 0.4347, 0.1695, 0.4319, 0.2024, 0.3908, 0.2004, 0.4601, 0.08433, 0.4375, 0.08308, 0.4421, 0.02398, 0.4786, 0.05044, 0.3891, 0.08054, 0.3876, 0.127, 0.3522, 0.1231, 0.358, 0.04148, 0.4764, 0.1511, 0.478, 0.1299, 0.5157, 0.1282, 0.512, 0.1676, 0.3876, 0.127, 0.3861, 0.1511, 0.3548, 0.1637, 0.3522, 0.1231, 0.4767, 0.1743, 0.4764, 0.1511, 0.512, 0.1676, 0.4998, 0.1953, 0.1808, 0.5354, 0.1881, 0.4871, 0.2594, 0.5064, 0.2535, 0.5483, 0.461, 0.39, 0.5064, 0.3964, 0.4866, 0.4724, 0.448, 0.4647, 0.6133, 0.6217, 0.6112, 0.7048, 0.5338, 0.6911, 0.5367, 0.6096, 0.3299, 0.8253, 0.2734, 0.8197, 0.2952, 0.7477, 0.3411, 0.7526, 0.3651, 0.3794, 0.4172, 0.3859, 0.4102, 0.4583, 0.3632, 0.4537, 0.429, 0.8263, 0.3775, 0.8283, 0.3854, 0.7536, 0.4277, 0.7524, 0.1623, 0.6867, 0.1749, 0.5814, 0.2499, 0.5894, 0.2385, 0.6812, 0.614, 0.5608, 0.6133, 0.6217, 0.5367, 0.6096, 0.5381, 0.5656, 0.1749, 0.5814, 0.1808, 0.5354, 0.2535, 0.5483, 0.2499, 0.5894, 0.6156, 0.5105, 0.614, 0.5608, 0.5381, 0.5656, 0.5387, 0.5239, 0.05375, 0.5109, 0.05875, 0.4738, 0.1168, 0.4694, 0.1098, 0.522, 0.4799, 0.2633, 0.5328, 0.2618, 0.5265, 0.3207, 0.4729, 0.3182, 0.7611, 0.6572, 0.7478, 0.727, 0.6885, 0.7178, 0.6914, 0.6344, 0.3079, 0.9504, 0.2602, 0.9479, 0.259, 0.8915, 0.3158, 0.8951, 0.3708, 0.2527, 0.4281, 0.2606, 0.4236, 0.3147, 0.3678, 0.3067, 0.4162, 0.9557, 0.3666, 0.9519, 0.3717, 0.8968, 0.4282, 0.9, 0.0328, 0.6646, 0.04962, 0.5665, 0.1045, 0.5727, 0.09049, 0.6659, 0.7522, 0.5581, 0.7611, 0.6572, 0.6914, 0.6344, 0.6904, 0.5569, 0.04962, 0.5665, 0.05375, 0.5109, 0.1098, 0.522, 0.1045, 0.5727, 0.7525, 0.4986, 0.7522, 0.5581, 0.6904, 0.5569, 0.6932, 0.4999, 0.4065, 0.4984, 0.4433, 0.5066, 0.4345, 0.5389, 0.402, 0.5374, 0.3992, 0.5693, 0.402, 0.5374, 0.4345, 0.5389, 0.4348, 0.5729, 0.4696, 0.7074, 0.4286, 0.7108, 0.4241, 0.6703, 0.4582, 0.6743, 0.4764, 0.1511, 0.4767, 0.1743, 0.4545, 0.1701, 0.4555, 0.1497, 0.3922, 0.6657, 0.3965, 0.6029, 0.4282, 0.6054, 0.4241, 0.6703, 0.4826, 0.08573, 0.478, 0.1299, 0.4566, 0.1284, 0.4601, 0.08433, 0.4102, 0.4583, 0.448, 0.4647, 0.4433, 0.5066, 0.4065, 0.4984, 0.4703, 0.7507, 0.4277, 0.7524, 0.4286, 0.7108, 0.4696, 0.7074, 0.3965, 0.6029, 0.3992, 0.5693, 0.4348, 0.5729, 0.4282, 0.6054, 0.478, 0.1299, 0.4764, 0.1511, 0.4555, 0.1497, 0.4566, 0.1284, 0.4319, 0.2024, 0.4678, 0.1962, 0.4813, 0.234, 0.4312, 0.2306, 0.515, 0.05477, 0.4786, 0.05044, 0.4915, 0.01622, 0.5285, 0.03847, 0.4347, 0.1695, 0.4545, 0.1701, 0.4678, 0.1962, 0.4319, 0.2024, 0.4826, 0.08573, 0.4601, 0.08433, 0.4786, 0.05044, 0.515, 0.05477, 0.4172, 0.3859, 0.461, 0.39, 0.448, 0.4647, 0.4102, 0.4583, 0.4777, 0.8266, 0.429, 0.8263, 0.4277, 0.7524, 0.4703, 0.7507, 0.4281, 0.2606, 0.4799, 0.2633, 0.4729, 0.3182, 0.4236, 0.3147, 0.4863, 0.9614, 0.4162, 0.9557, 0.4282, 0.9, 0.4832, 0.9025, 0.0196, 0.5121, 0.02114, 0.47, 0.05875, 0.4738, 0.05375, 0.5109, 0.4813, 0.234, 0.5266, 0.2273, 0.5328, 0.2618, 0.4799, 0.2633, 0.7898, 0.6644, 0.7964, 0.7117, 0.7478, 0.727, 0.7611, 0.6572, 0.3042, 0.9832, 0.2542, 0.98, 0.2602, 0.9479, 0.3079, 0.9504, 0.3746, 0.2228, 0.4312, 0.2306, 0.4281, 0.2606, 0.3708, 0.2527, 0.4117, 0.9933, 0.364, 0.9843, 0.3666, 0.9519, 0.4162, 0.9557, 8.923e-05, 0.6632, 0.01659, 0.563, 0.04962, 0.5665, 0.0328, 0.6646, 0.7864, 0.5533, 0.7898, 0.6644, 0.7611, 0.6572, 0.7522, 0.5581, 0.01659, 0.563, 0.0196, 0.5121, 0.05375, 0.5109, 0.04962, 0.5665, 0.7874, 0.5057, 0.7864, 0.5533, 0.7522, 0.5581, 0.7525, 0.4986, 0.4312, 0.2306, 0.4813, 0.234, 0.4799, 0.2633, 0.4281, 0.2606, 0.4537, 0.9999, 0.4117, 0.9933, 0.4162, 0.9557, 0.4863, 0.9614, 0.3889, 0.7132, 0.3478, 0.7088, 0.3562, 0.6662, 0.3922, 0.6657, 0.4344, 0.1491, 0.4347, 0.1695, 0.4074, 0.1737, 0.4074, 0.1504, 0.3272, 0.4938, 0.3638, 0.4954, 0.3676, 0.5335, 0.336, 0.5309, 0.332, 0.5649, 0.336, 0.5309, 0.3676, 0.5335, 0.3623, 0.5666, 0.4375, 0.08308, 0.4348, 0.1274, 0.4084, 0.1272, 0.414, 0.08442, 0.3253, 0.6656, 0.3313, 0.5977, 0.3606, 0.6002, 0.3562, 0.6662, 0.3854, 0.7536, 0.3411, 0.7526, 0.3478, 0.7088, 0.3889, 0.7132, 0.3242, 0.4505, 0.3632, 0.4537, 0.3638, 0.4954, 0.3272, 0.4938, 0.4348, 0.1274, 0.4344, 0.1491, 0.4074, 0.1504, 0.4084, 0.1272, 0.3313, 0.5977, 0.332, 0.5649, 0.3623, 0.5666, 0.3606, 0.6002, 0.4421, 0.02398, 0.3949, 0.04069, 0.3808, 8.923e-05, 0.4431, 8.929e-05, 0.3668, 0.1897, 0.3908, 0.2004, 0.3746, 0.2228, 0.344, 0.2123, 0.4375, 0.08308, 0.414, 0.08442, 0.3949, 0.04069, 0.4421, 0.02398, 0.387, 0.174, 0.4074, 0.1737, 0.3908, 0.2004, 0.3668, 0.1897, 0.3775, 0.8283, 0.3299, 0.8253, 0.3411, 0.7526, 0.3854, 0.7536, 0.3211, 0.3755, 0.3651, 0.3794, 0.3632, 0.4537, 0.3242, 0.4505, 0.3666, 0.9519, 0.3079, 0.9504, 0.3158, 0.8951, 0.3717, 0.8968, 0.3182, 0.2411, 0.3708, 0.2527, 0.3678, 0.3067, 0.3206, 0.3003, 0.364, 0.9843, 0.3042, 0.9832, 0.3079, 0.9504, 0.3666, 0.9519, 0.344, 0.2123, 0.3746, 0.2228, 0.3708, 0.2527, 0.3182, 0.2411, 0.1098, 0.522, 0.1168, 0.4694, 0.1881, 0.4871, 0.1808, 0.5354, 0.4729, 0.3182, 0.5265, 0.3207, 0.5064, 0.3964, 0.461, 0.39, 0.6914, 0.6344, 0.6885, 0.7178, 0.6112, 0.7048, 0.6133, 0.6217, 0.3158, 0.8951, 0.259, 0.8915, 0.2734, 0.8197, 0.3299, 0.8253, 0.3678, 0.3067, 0.4236, 0.3147, 0.4172, 0.3859, 0.3651, 0.3794, 0.4282, 0.9, 0.3717, 0.8968, 0.3775, 0.8283, 0.429, 0.8263, 0.09049, 0.6659, 0.1045, 0.5727, 0.1749, 0.5814, 0.1623, 0.6867, 0.6904, 0.5569, 0.6914, 0.6344, 0.6133, 0.6217, 0.614, 0.5608, 0.1045, 0.5727, 0.1098, 0.522, 0.1808, 0.5354, 0.1749, 0.5814, 0.6932, 0.4999, 0.6904, 0.5569, 0.614, 0.5608, 0.6156, 0.5105, 0.4236, 0.3147, 0.4729, 0.3182, 0.461, 0.39, 0.4172, 0.3859, 0.4832, 0.9025, 0.4282, 0.9, 0.429, 0.8263, 0.4777, 0.8266, 0.3717, 0.8968, 0.3158, 0.8951, 0.3299, 0.8253, 0.3775, 0.8283, 0.3206, 0.3003, 0.3678, 0.3067, 0.3651, 0.3794, 0.3211, 0.3755])
me_cube_002.use_remesh_preserve_volume = False
me_cube_002.use_remesh_preserve_attributes = False
me_cube_002.use_mirror_vertex_groups = False
me_cube_002.update()

# ---- objects
ob_rocktile_high = bpy.data.objects.new('rockTile_high', me_cube_001)
ob_camera = bpy.data.objects.new('Camera', cam_camera)
ob_rocktile = bpy.data.objects.new('rockTile', me_cube_002)

# ---- transforms, parenting, visibility, modifiers, constraints
ob_rocktile_high.location = (0.0, 0.0, 0.0)
ob_rocktile_high.lineart.crease_threshold = 0.0
ob_camera.location = (7.481, -6.508, 5.344)
ob_camera.rotation_euler = (1.109, 0.01082, 0.8149)
ob_camera.lock_rotations_4d = False
ob_camera.empty_display_type = 'ARROWS'
ob_camera.color = (0.0, 0.0, 0.0, 0.0)
ob_camera.display_type = 'WIRE'
ob_camera.lineart.crease_threshold = 0.0
ob_rocktile.location = (0.0, 0.0, 0.0)
ob_rocktile.lineart.crease_threshold = 0.0

# ---- collection membership
col_collection_1.objects.link(ob_rocktile_high)
col_collection_1.objects.link(ob_camera)
col_collection_2.objects.link(ob_rocktile)

# ---- scene / render settings (as saved in the file)
scene.camera = ob_camera
scene.frame_start = 1; scene.frame_end = 250; scene.frame_set(1)
scene.render.engine = 'BLENDER_EEVEE_NEXT'
scene.render.image_settings.color_mode = 'RGB'
scene.render.image_settings.compression = 90
scene.render.resolution_percentage = 50
scene.render.dither_intensity = 0.0
scene.cycles.use_denoising = False
scene.cycles.samples = 10
scene.cycles.sampling_pattern = 'TABULATED_SOBOL'
scene.cycles.light_sampling_threshold = 0.0
scene.cycles.use_adaptive_sampling = False
scene.cycles.use_light_tree = False
scene.cycles.blur_glossy = 0.0
scene.cycles.volume_bounces = 1
scene.cycles.pixel_filter_type = 'GAUSSIAN'
scene.cycles.sample_clamp_indirect = 0.0
scene.view_settings.view_transform = 'Standard'
bpy.context.view_layer.update()

# ---- added for rendering (the .blend has no usable light): sun
light_auto_sun = bpy.data.lights.new('AutoSun', 'SUN')
light_auto_sun.energy = 3.0
light_auto_sun.angle = 0.0523599
ob_auto_sun = bpy.data.objects.new('AutoSun', light_auto_sun)
scene.collection.objects.link(ob_auto_sun)
ob_auto_sun.rotation_euler = (0.872665, 0.174533, 0.523599)
bpy.context.view_layer.update()
